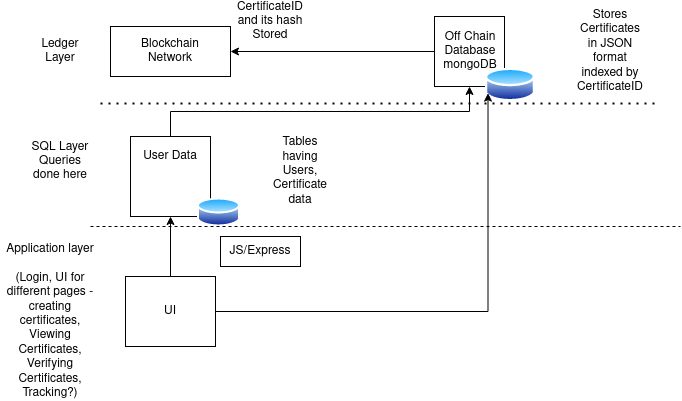

The diagram above was exported from draw.io. Its source (the exported page's mxGraphModel, read from the mxfile embedded in the PNG):
<mxGraphModel dx="1362" dy="795" grid="1" gridSize="10" guides="1" tooltips="1" connect="1" arrows="1" fold="1" page="1" pageScale="1" pageWidth="850" pageHeight="1100" math="0" shadow="0">
  <root>
    <mxCell id="0" />
    <mxCell id="1" parent="0" />
    <mxCell id="NohRETqUEnXJDkJFl7Ka-1" value="" style="rounded=0;whiteSpace=wrap;html=1;" parent="1" vertex="1">
      <mxGeometry x="130" y="60" width="120" height="50" as="geometry" />
    </mxCell>
    <mxCell id="NohRETqUEnXJDkJFl7Ka-2" value="Blockchain Network" style="text;strokeColor=none;align=center;fillColor=none;html=1;verticalAlign=middle;whiteSpace=wrap;rounded=0;" parent="1" vertex="1">
      <mxGeometry x="160" y="70" width="60" height="30" as="geometry" />
    </mxCell>
    <mxCell id="xlzemqdS6hgURxaOOvVs-9" style="edgeStyle=orthogonalEdgeStyle;rounded=0;orthogonalLoop=1;jettySize=auto;html=1;exitX=0;exitY=0.5;exitDx=0;exitDy=0;entryX=1;entryY=0.5;entryDx=0;entryDy=0;" parent="1" source="NohRETqUEnXJDkJFl7Ka-3" target="NohRETqUEnXJDkJFl7Ka-1" edge="1">
      <mxGeometry relative="1" as="geometry" />
    </mxCell>
    <mxCell id="NohRETqUEnXJDkJFl7Ka-3" value="" style="whiteSpace=wrap;html=1;aspect=fixed;" parent="1" vertex="1">
      <mxGeometry x="454" y="50" width="70" height="70" as="geometry" />
    </mxCell>
    <mxCell id="NohRETqUEnXJDkJFl7Ka-4" value="&lt;div&gt;Off Chain Database &lt;br&gt;&lt;/div&gt;&lt;div&gt;mongoDB&lt;/div&gt;" style="text;strokeColor=none;align=center;fillColor=none;html=1;verticalAlign=middle;whiteSpace=wrap;rounded=0;" parent="1" vertex="1">
      <mxGeometry x="460" y="70" width="60" height="30" as="geometry" />
    </mxCell>
    <mxCell id="xlzemqdS6hgURxaOOvVs-6" style="edgeStyle=orthogonalEdgeStyle;rounded=0;orthogonalLoop=1;jettySize=auto;html=1;exitX=0.5;exitY=0;exitDx=0;exitDy=0;entryX=0.5;entryY=1;entryDx=0;entryDy=0;" parent="1" source="NohRETqUEnXJDkJFl7Ka-5" target="NohRETqUEnXJDkJFl7Ka-3" edge="1">
      <mxGeometry relative="1" as="geometry" />
    </mxCell>
    <mxCell id="NohRETqUEnXJDkJFl7Ka-5" value="" style="whiteSpace=wrap;html=1;aspect=fixed;" parent="1" vertex="1">
      <mxGeometry x="150" y="170" width="80" height="80" as="geometry" />
    </mxCell>
    <mxCell id="NohRETqUEnXJDkJFl7Ka-6" value="User Data" style="text;strokeColor=none;align=center;fillColor=none;html=1;verticalAlign=middle;whiteSpace=wrap;rounded=0;" parent="1" vertex="1">
      <mxGeometry x="160" y="175" width="60" height="30" as="geometry" />
    </mxCell>
    <mxCell id="NohRETqUEnXJDkJFl7Ka-35" value="" style="aspect=fixed;perimeter=ellipsePerimeter;html=1;align=center;shadow=0;dashed=0;spacingTop=3;image;image=img/lib/active_directory/database.svg;" parent="1" vertex="1">
      <mxGeometry x="505" y="100" width="50" height="37" as="geometry" />
    </mxCell>
    <mxCell id="NohRETqUEnXJDkJFl7Ka-36" value="" style="aspect=fixed;perimeter=ellipsePerimeter;html=1;align=center;shadow=0;dashed=0;spacingTop=3;image;image=img/lib/active_directory/database.svg;" parent="1" vertex="1">
      <mxGeometry x="216.76" y="230" width="43.24" height="32" as="geometry" />
    </mxCell>
    <mxCell id="NohRETqUEnXJDkJFl7Ka-37" value="" style="endArrow=none;dashed=1;html=1;rounded=0;" parent="1" edge="1">
      <mxGeometry width="50" height="50" relative="1" as="geometry">
        <mxPoint x="110" y="260" as="sourcePoint" />
        <mxPoint x="700" y="260" as="targetPoint" />
      </mxGeometry>
    </mxCell>
    <mxCell id="NohRETqUEnXJDkJFl7Ka-38" value="" style="endArrow=none;dashed=1;html=1;dashPattern=1 3;strokeWidth=2;rounded=0;" parent="1" edge="1">
      <mxGeometry width="50" height="50" relative="1" as="geometry">
        <mxPoint x="120" y="137" as="sourcePoint" />
        <mxPoint x="680" y="137" as="targetPoint" />
      </mxGeometry>
    </mxCell>
    <mxCell id="0I7zkw2wchrfoyoZqVaY-3" style="edgeStyle=orthogonalEdgeStyle;rounded=0;orthogonalLoop=1;jettySize=auto;html=1;exitX=0.5;exitY=0;exitDx=0;exitDy=0;entryX=0.5;entryY=1;entryDx=0;entryDy=0;" parent="1" source="39X0yA6OweCXmOG6GFB8-1" target="NohRETqUEnXJDkJFl7Ka-5" edge="1">
      <mxGeometry relative="1" as="geometry" />
    </mxCell>
    <mxCell id="9omkRLglzssoQorUN5jo-3" style="edgeStyle=orthogonalEdgeStyle;rounded=0;orthogonalLoop=1;jettySize=auto;html=1;exitX=1;exitY=0.5;exitDx=0;exitDy=0;entryX=0;entryY=0.75;entryDx=0;entryDy=0;" parent="1" source="39X0yA6OweCXmOG6GFB8-1" target="NohRETqUEnXJDkJFl7Ka-35" edge="1">
      <mxGeometry relative="1" as="geometry" />
    </mxCell>
    <mxCell id="39X0yA6OweCXmOG6GFB8-1" value="UI" style="rounded=0;whiteSpace=wrap;html=1;" parent="1" vertex="1">
      <mxGeometry x="145" y="310" width="90" height="70" as="geometry" />
    </mxCell>
    <mxCell id="39X0yA6OweCXmOG6GFB8-2" value="&lt;div&gt;Application layer&lt;/div&gt;&lt;div&gt;&lt;br&gt;&lt;/div&gt;&lt;div&gt;(Login, UI for different pages - creating certificates,&lt;/div&gt;&lt;div&gt;Viewing Certificates,&lt;/div&gt;&lt;div&gt;Verifying Certificates,&lt;/div&gt;&lt;div&gt;Tracking?)&lt;br&gt;&lt;/div&gt;" style="text;strokeColor=none;align=center;fillColor=none;html=1;verticalAlign=middle;whiteSpace=wrap;rounded=0;" parent="1" vertex="1">
      <mxGeometry x="20" y="340" width="100" height="30" as="geometry" />
    </mxCell>
    <mxCell id="xlzemqdS6hgURxaOOvVs-1" value="&lt;div&gt;Stores Certificates in JSON format indexed by &lt;br&gt;&lt;/div&gt;&lt;div&gt;CertificateID&lt;br&gt;&lt;/div&gt;" style="text;strokeColor=none;align=center;fillColor=none;html=1;verticalAlign=middle;whiteSpace=wrap;rounded=0;" parent="1" vertex="1">
      <mxGeometry x="600" y="70" width="60" height="30" as="geometry" />
    </mxCell>
    <mxCell id="xlzemqdS6hgURxaOOvVs-2" value="CertificateID and its hash Stored" style="text;strokeColor=none;align=center;fillColor=none;html=1;verticalAlign=middle;whiteSpace=wrap;rounded=0;" parent="1" vertex="1">
      <mxGeometry x="260" y="40" width="60" height="30" as="geometry" />
    </mxCell>
    <mxCell id="xlzemqdS6hgURxaOOvVs-4" value="Tables having Users, Certificate data" style="text;strokeColor=none;align=center;fillColor=none;html=1;verticalAlign=middle;whiteSpace=wrap;rounded=0;" parent="1" vertex="1">
      <mxGeometry x="290" y="190" width="60" height="30" as="geometry" />
    </mxCell>
    <mxCell id="xlzemqdS6hgURxaOOvVs-5" value="&lt;div&gt;SQL Layer&lt;/div&gt;&lt;div&gt;Queries done here&lt;br&gt;&lt;/div&gt;" style="text;strokeColor=none;align=center;fillColor=none;html=1;verticalAlign=middle;whiteSpace=wrap;rounded=0;" parent="1" vertex="1">
      <mxGeometry x="50" y="180" width="60" height="30" as="geometry" />
    </mxCell>
    <mxCell id="0I7zkw2wchrfoyoZqVaY-2" value="Ledger Layer" style="text;strokeColor=none;align=center;fillColor=none;html=1;verticalAlign=middle;whiteSpace=wrap;rounded=0;" parent="1" vertex="1">
      <mxGeometry x="50" y="70" width="60" height="30" as="geometry" />
    </mxCell>
    <mxCell id="-o0MvT72Y5F9-Oz7PUXE-1" value="JS/Express" style="rounded=0;whiteSpace=wrap;html=1;" parent="1" vertex="1">
      <mxGeometry x="240" y="270" width="80" height="30" as="geometry" />
    </mxCell>
  </root>
</mxGraphModel>